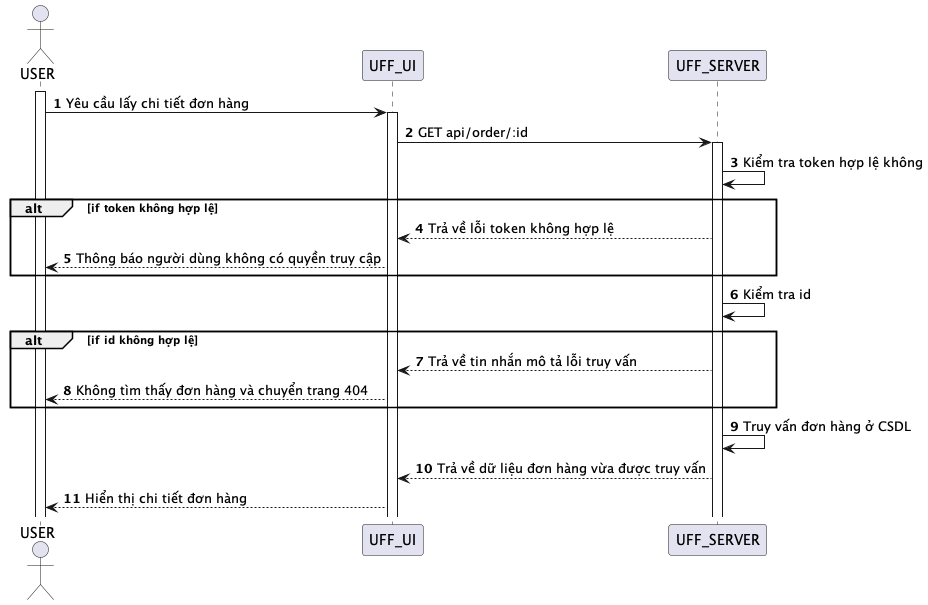

The diagram above was rendered by PlantUML. Its source (embedded in the PNG):
@startuml
autonumber
actor USER

activate USER

USER -> UFF_UI: Yêu cầu lấy chi tiết đơn hàng
activate UFF_UI

UFF_UI -> UFF_SERVER: GET api/order/:id
activate UFF_SERVER

UFF_SERVER -> UFF_SERVER: Kiểm tra token hợp lệ không

alt if token không hợp lệ
UFF_SERVER --> UFF_UI: Trả về lỗi token không hợp lệ
UFF_UI --> USER: Thông báo người dùng không có quyền truy cập
end

UFF_SERVER -> UFF_SERVER: Kiểm tra id 

alt if id không hợp lệ
UFF_SERVER --> UFF_UI: Trả về tin nhắn mô tả lỗi truy vấn
UFF_UI --> USER: Không tìm thấy đơn hàng và chuyển trang 404
end

UFF_SERVER->UFF_SERVER: Truy vấn đơn hàng ở CSDL
UFF_SERVER --> UFF_UI: Trả về dữ liệu đơn hàng vừa được truy vấn


UFF_UI --> USER: Hiển thị chi tiết đơn hàng


@enduml